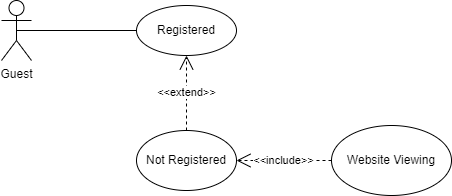

The diagram above was exported from draw.io. Its source (the exported page's mxGraphModel, read from the mxfile embedded in the PNG):
<mxGraphModel dx="1050" dy="557" grid="1" gridSize="10" guides="1" tooltips="1" connect="1" arrows="1" fold="1" page="1" pageScale="1" pageWidth="850" pageHeight="1100" math="0" shadow="0">
  <root>
    <mxCell id="0" />
    <mxCell id="1" parent="0" />
    <mxCell id="78vn-VYZ6rd6eGXTcLpR-1" value="Guest" style="shape=umlActor;verticalLabelPosition=bottom;verticalAlign=top;html=1;outlineConnect=0;" vertex="1" parent="1">
      <mxGeometry x="190" y="170" width="30" height="60" as="geometry" />
    </mxCell>
    <mxCell id="78vn-VYZ6rd6eGXTcLpR-2" value="Registered" style="ellipse;whiteSpace=wrap;html=1;" vertex="1" parent="1">
      <mxGeometry x="325" y="175" width="100" height="50" as="geometry" />
    </mxCell>
    <mxCell id="78vn-VYZ6rd6eGXTcLpR-6" value="" style="endArrow=none;html=1;rounded=0;entryX=0.5;entryY=0.5;entryDx=0;entryDy=0;entryPerimeter=0;exitX=0;exitY=0.5;exitDx=0;exitDy=0;" edge="1" parent="1" source="78vn-VYZ6rd6eGXTcLpR-2" target="78vn-VYZ6rd6eGXTcLpR-1">
      <mxGeometry width="50" height="50" relative="1" as="geometry">
        <mxPoint x="400" y="320" as="sourcePoint" />
        <mxPoint x="450" y="270" as="targetPoint" />
      </mxGeometry>
    </mxCell>
    <mxCell id="78vn-VYZ6rd6eGXTcLpR-7" value="Not Registered" style="ellipse;whiteSpace=wrap;html=1;" vertex="1" parent="1">
      <mxGeometry x="325" y="300" width="100" height="60" as="geometry" />
    </mxCell>
    <mxCell id="78vn-VYZ6rd6eGXTcLpR-8" value="&amp;lt;&amp;lt;extend&amp;gt;&amp;gt;" style="endArrow=open;endSize=12;dashed=1;html=1;rounded=0;entryX=0.5;entryY=1;entryDx=0;entryDy=0;exitX=0.5;exitY=0;exitDx=0;exitDy=0;" edge="1" parent="1" source="78vn-VYZ6rd6eGXTcLpR-7" target="78vn-VYZ6rd6eGXTcLpR-2">
      <mxGeometry width="160" relative="1" as="geometry">
        <mxPoint x="340" y="290" as="sourcePoint" />
        <mxPoint x="500" y="290" as="targetPoint" />
      </mxGeometry>
    </mxCell>
    <mxCell id="78vn-VYZ6rd6eGXTcLpR-9" value="Website Viewing" style="ellipse;whiteSpace=wrap;html=1;" vertex="1" parent="1">
      <mxGeometry x="520" y="295" width="120" height="70" as="geometry" />
    </mxCell>
    <mxCell id="78vn-VYZ6rd6eGXTcLpR-10" value="&amp;lt;&amp;lt;include&amp;gt;&amp;gt;" style="endArrow=open;endSize=12;dashed=1;html=1;rounded=0;entryX=1;entryY=0.5;entryDx=0;entryDy=0;exitX=0;exitY=0.5;exitDx=0;exitDy=0;" edge="1" parent="1" source="78vn-VYZ6rd6eGXTcLpR-9" target="78vn-VYZ6rd6eGXTcLpR-7">
      <mxGeometry width="160" relative="1" as="geometry">
        <mxPoint x="340" y="290" as="sourcePoint" />
        <mxPoint x="500" y="290" as="targetPoint" />
      </mxGeometry>
    </mxCell>
  </root>
</mxGraphModel>